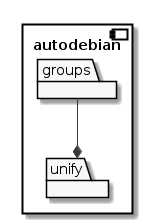

The diagram above was rendered by PlantUML. Its source (embedded in the PNG):
@startuml
'Use plantuml to view this file as an image: http://plantuml.com'

skinparam monochrome true

component autodebian {

  package groups

  package unify

  groups --* unify

}
@enduml